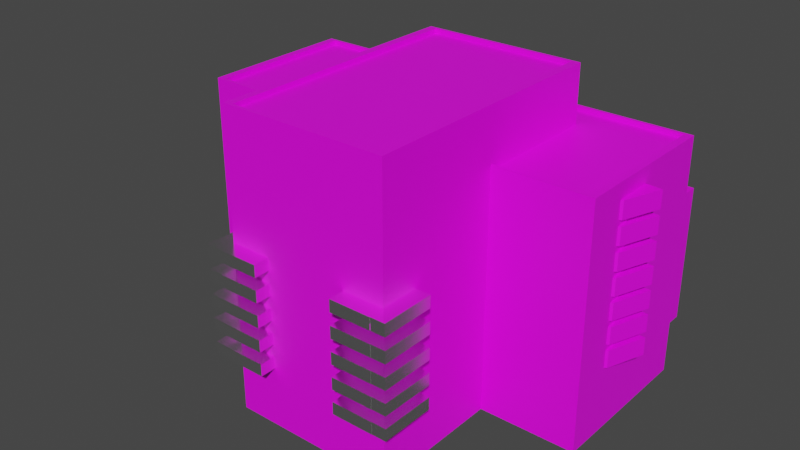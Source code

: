 # Source: 19_Beacon_Point_Block_B_Marked_.blend  (saved by Blender 3.1.7; exported with 4.5.12 LTS)
import bpy
from mathutils import Matrix  # noqa: F401  (used for matrix-valued properties, if any)

bpy.ops.wm.read_factory_settings(use_empty=True)
scene = bpy.context.scene
scene.name = 'Scene'

# ---- collections
col_collection = bpy.data.collections.new('Collection'); scene.collection.children.link(col_collection)

# ---- images (referenced by path relative to the original .blend; pixels are not part of the script)
import os
ASSET_DIR = os.environ.get("B2B_ASSET_DIR", "")  # directory of the original .blend (textures are referenced by path, not embedded)
HERE = os.path.dirname(os.path.abspath(__file__))  # packed textures are extracted next to this script under _unpacked/

def load_image(name, relpath, width, height, colorspace="sRGB"):
    """Load a texture the original file referenced (path relative to the .blend, or extracted next to this script)."""
    p = next((c for c in (os.path.join(HERE, relpath), os.path.join(ASSET_DIR, relpath)) if relpath and os.path.exists(c)), "")
    if p:
        img = bpy.data.images.load(p, check_existing=True)
        img.name = name
    else:  # same state as the original file: an image datablock whose file is absent (Cycles renders it pink)
        img = bpy.data.images.new(name, width, height)
        img.source = "FILE"
        img.filepath = "//" + (relpath or name)
    img.colorspace_settings.name = colorspace
    return img
img_beaconpoint_tex = load_image('BeaconPoint Tex', 'Textures/BeaconPoint Tex.png', 1024, 1024, 'sRGB')

# ---- materials (node trees are filled in below, after node groups)
mat_glass = bpy.data.materials.new('Glass')
mat_glass.use_transparent_shadow = False
mat_material = bpy.data.materials.new('Material')
mat_material.use_transparent_shadow = False

# ---- material node trees
mat_glass.use_nodes = True; mat_glass.node_tree.nodes.clear()
_N = mat_glass.node_tree.nodes; _L = mat_glass.node_tree.links
n0 = _N.new('ShaderNodeBsdfPrincipled'); n0.name = 'Principled BSDF'; n0.location = (10, 300)
n0.distribution = 'GGX'
n0.subsurface_method = 'RANDOM_WALK_SKIN'
n0.inputs[0].default_value = (1.0, 1.0, 1.0, 1.0)
n0.inputs[1].default_value = 1.0
n0.inputs[2].default_value = 0.2
n0.inputs[3].default_value = 1.45
n0.inputs[18].default_value = 1.0
n0.inputs[27].default_value = (0.0, 0.0, 0.0, 1.0)
n0.inputs[28].default_value = 1.0
n1 = _N.new('ShaderNodeOutputMaterial'); n1.name = 'Material Output'; n1.location = (300, 300)
_L.new(n0.outputs[0], n1.inputs[0])
n1.is_active_output = True
mat_material.use_nodes = True; mat_material.node_tree.nodes.clear()
_N = mat_material.node_tree.nodes; _L = mat_material.node_tree.links
n0 = _N.new('ShaderNodeBsdfPrincipled'); n0.name = 'Principled BSDF'; n0.location = (10, 300)
n0.distribution = 'GGX'
n0.subsurface_method = 'RANDOM_WALK_SKIN'
n0.inputs[3].default_value = 1.45
n0.inputs[27].default_value = (0.0, 0.0, 0.0, 1.0)
n0.inputs[28].default_value = 1.0
n1 = _N.new('ShaderNodeOutputMaterial'); n1.name = 'Material Output'; n1.location = (300, 300)
n2 = _N.new('ShaderNodeTexImage'); n2.name = 'Image Texture'; n2.location = (-280, 280)
n2.image = img_beaconpoint_tex
_L.new(n0.outputs[0], n1.inputs[0])
_L.new(n2.outputs[0], n0.inputs[0])
n1.is_active_output = True

# ---- world
world_world = bpy.data.worlds.new('World'); scene.world = world_world
world_world.use_nodes = True; world_world.node_tree.nodes.clear()
_N = world_world.node_tree.nodes; _L = world_world.node_tree.links
n0 = _N.new('ShaderNodeOutputWorld'); n0.name = 'World Output'; n0.location = (300, 300)
n1 = _N.new('ShaderNodeBackground'); n1.name = 'Background'; n1.location = (10, 300)
n1.inputs[0].default_value = (0.05088, 0.05088, 0.05088, 1.0)
_L.new(n1.outputs[0], n0.inputs[0])
n0.is_active_output = True
world_world.color = (0.05088, 0.05088, 0.05088)
world_world.use_sun_shadow = False
world_world.sun_shadow_jitter_overblur = 0.0

# ---- meshes
me_plane = bpy.data.meshes.new('Plane')
me_plane.from_pydata([(0.54, -2.652, 7.83), (0.54, -2.652, 10.44), (0.54, -2.652, 13.05), (0.54, -2.652, 15.66), (0.54, -2.652, 18.27), (-0.24, -2.652, 18.27), (-0.24, -2.652, 15.66), (-0.24, -2.652, 13.05), (-0.24, -2.652, 10.44), (-0.24, -2.652, 7.83), (0.54, -2.652, 6.525), (0.54, -2.652, 9.135), (0.54, -2.652, 11.74), (0.54, -2.652, 14.35), (0.54, -2.652, 16.96), (-0.24, -2.652, 16.96), (-0.24, -2.652, 14.35), (-0.24, -2.652, 11.74), (-0.24, -2.652, 9.135), (-0.24, -2.652, 6.525), (0.54, -2.173, 13.05), (-0.24, -2.173, 15.66), (0.54, -2.173, 16.96), (0.54, -2.173, 6.525), (-0.24, -2.173, 16.96), (0.54, -2.173, 11.74), (-0.24, -2.173, 10.44), (0.54, -2.173, 18.27), (0.54, -2.173, 7.83), (0.54, -2.652, 7.177), (0.54, -2.652, 9.788), (0.54, -2.652, 12.4), (0.54, -2.652, 15.01), (0.54, -2.652, 17.62), (-0.04501, -2.652, 7.83), (-0.04501, -2.652, 10.44), (-0.04501, -2.652, 13.05), (-0.04501, -2.652, 15.66), (-0.04501, -2.652, 18.27), (-0.24, -2.652, 17.62), (-0.24, -2.652, 15.01), (-0.24, -2.652, 12.4), (-0.24, -2.652, 9.787), (-0.24, -2.652, 7.177), (0.345, -2.652, 7.83), (0.345, -2.652, 10.44), (0.345, -2.652, 13.05), (0.345, -2.652, 15.66), (0.345, -2.652, 18.27), (-0.24, -2.173, 14.35), (0.54, -2.173, 9.135), (0.54, -2.173, 14.35), (-0.04501, -2.652, 16.96), (0.345, -2.652, 16.96), (-0.24, -2.173, 18.27), (-0.04501, -2.652, 14.35), (0.345, -2.652, 14.35), (-0.24, -2.173, 13.05), (-0.24, -2.173, 7.83), (-0.04501, -2.652, 11.74), (0.345, -2.652, 11.74), (0.54, -2.173, 15.66), (-0.04501, -2.652, 9.135), (0.345, -2.652, 9.135), (0.54, -2.173, 10.44), (-0.04501, -2.652, 6.525), (0.345, -2.652, 6.525), (-0.04501, -2.652, 7.177), (-0.04501, -2.652, 9.787), (-0.04501, -2.652, 12.4), (0.345, -2.652, 17.62), (0.345, -2.652, 15.01), (0.345, -2.652, 12.4), (0.345, -2.652, 9.787), (0.345, -2.652, 7.177), (-0.04501, -2.652, 17.62), (-0.04501, -2.652, 15.01), (-0.24, -2.173, 11.74), (-0.24, -2.173, 9.135), (-0.24, -2.173, 6.525), (-0.3095, -2.173, 6.525), (-0.3095, -2.652, 6.525), (-0.3095, -2.652, 7.177), (-0.3095, -2.652, 7.83), (-0.3095, -2.173, 7.83), (-0.3095, -2.173, 9.135), (-0.3095, -2.652, 9.135), (-0.3095, -2.652, 9.787), (-0.3095, -2.652, 10.44), (-0.3095, -2.173, 10.44), (-0.3095, -2.173, 11.74), (-0.3095, -2.652, 11.74), (-0.3095, -2.652, 12.4), (-0.3095, -2.652, 13.05), (-0.3095, -2.173, 13.05), (-0.3095, -2.173, 14.35), (-0.3095, -2.652, 14.35), (-0.3095, -2.652, 15.01), (-0.3095, -2.652, 15.66), (-0.3095, -2.173, 15.66), (-0.3095, -2.173, 16.96), (-0.3095, -2.652, 16.96), (-0.3095, -2.652, 17.62), (-0.3095, -2.652, 18.27), (-0.3095, -2.173, 18.27), (0.54, -2.846, 17.62), (0.54, -2.846, 18.27), (0.345, -2.846, 18.27), (0.345, -2.846, 17.62), (0.345, -2.846, 16.96), (0.54, -2.846, 16.96), (0.54, -2.846, 15.01), (0.54, -2.846, 15.66), (0.345, -2.846, 15.66), (0.345, -2.846, 15.01), (0.345, -2.846, 14.35), (0.54, -2.846, 14.35), (0.54, -2.846, 12.4), (0.54, -2.846, 13.05), (0.345, -2.846, 13.05), (0.345, -2.846, 12.4), (0.345, -2.846, 11.74), (0.54, -2.846, 11.74), (0.54, -2.846, 9.788), (0.54, -2.846, 10.44), (0.345, -2.846, 10.44), (0.345, -2.846, 9.787), (0.345, -2.846, 9.135), (0.54, -2.846, 9.135), (0.54, -2.846, 7.177), (0.54, -2.846, 7.83), (0.345, -2.846, 7.83), (0.345, -2.846, 7.177), (0.345, -2.846, 6.525), (0.54, -2.846, 6.525), (-0.04501, -2.846, 7.177), (-0.04501, -2.846, 7.83), (-0.24, -2.846, 7.83), (-0.24, -2.846, 7.177), (-0.24, -2.846, 6.525), (-0.04501, -2.846, 6.525), (-0.04501, -2.846, 12.4), (-0.04501, -2.846, 13.05), (-0.24, -2.846, 13.05), (-0.24, -2.846, 12.4), (-0.24, -2.846, 11.74), (-0.04501, -2.846, 11.74), (-0.24, -2.846, 9.135), (-0.04501, -2.846, 9.135), (-0.04501, -2.846, 9.787), (-0.04501, -2.846, 10.44), (-0.24, -2.846, 10.44), (-0.24, -2.846, 9.787), (-0.04501, -2.846, 15.01), (-0.04501, -2.846, 15.66), (-0.24, -2.846, 15.66), (-0.24, -2.846, 15.01), (-0.24, -2.846, 14.35), (-0.04501, -2.846, 14.35), (0.6095, -2.652, 6.525), (0.6095, -2.173, 6.525), (0.6095, -2.173, 7.83), (0.6095, -2.652, 7.83), (0.6095, -2.652, 7.178), (0.6095, -2.652, 9.135), (0.6095, -2.173, 9.135), (0.6095, -2.173, 10.44), (0.6095, -2.652, 10.44), (0.6095, -2.652, 9.788), (0.6095, -2.652, 11.74), (0.6095, -2.173, 11.74), (0.6095, -2.173, 13.05), (0.6095, -2.652, 13.05), (0.6095, -2.652, 12.4), (0.6095, -2.652, 16.96), (0.6095, -2.173, 16.96), (0.6095, -2.173, 18.27), (0.6095, -2.652, 18.27), (0.6095, -2.652, 17.62), (-0.04501, -2.846, 17.62), (-0.04501, -2.846, 18.27), (-0.24, -2.846, 18.27), (-0.24, -2.846, 17.62), (-0.24, -2.846, 16.96), (-0.04501, -2.846, 16.96), (0.6095, -2.652, 14.35), (0.6095, -2.173, 14.35), (0.6095, -2.173, 15.66), (0.6095, -2.652, 15.66), (0.6095, -2.652, 15.01), (0.54, -2.842, 7.177), (0.54, -2.842, 7.83), (0.54, -2.842, 9.788), (0.54, -2.842, 10.44), (0.54, -2.842, 12.4), (0.54, -2.842, 13.05), (0.54, -2.842, 15.01), (0.54, -2.842, 15.66), (0.54, -2.842, 17.62), (0.54, -2.842, 18.27), (-0.24, -2.842, 17.62), (-0.24, -2.842, 16.96), (-0.24, -2.842, 15.01), (-0.24, -2.842, 14.35), (-0.24, -2.842, 12.4), (-0.24, -2.842, 11.74), (-0.24, -2.842, 9.787), (-0.24, -2.842, 9.135), (-0.24, -2.842, 7.177), (-0.24, -2.842, 6.525), (0.54, -2.842, 14.35), (0.54, -2.842, 9.135), (0.54, -2.842, 6.525), (0.54, -2.842, 11.74), (0.54, -2.842, 16.96), (-0.24, -2.842, 18.27), (-0.24, -2.842, 15.66), (-0.24, -2.842, 13.05), (-0.24, -2.842, 10.44), (-0.24, -2.842, 7.83), (-0.3095, -2.842, 7.177), (-0.3095, -2.842, 6.525), (-0.3095, -2.842, 7.83), (-0.3095, -2.842, 9.787), (-0.3095, -2.842, 9.135), (-0.3095, -2.842, 10.44), (-0.3095, -2.842, 12.4), (-0.3095, -2.842, 11.74), (-0.3095, -2.842, 13.05), (-0.3095, -2.842, 15.01), (-0.3095, -2.842, 14.35), (-0.3095, -2.842, 15.66), (-0.3095, -2.842, 17.62), (-0.3095, -2.842, 16.96), (-0.3095, -2.842, 18.27), (0.6095, -2.842, 7.178), (0.6095, -2.842, 7.83), (0.6095, -2.842, 6.525), (0.6095, -2.842, 9.788), (0.6095, -2.842, 10.44), (0.6095, -2.842, 9.135), (0.6095, -2.842, 12.4), (0.6095, -2.842, 13.05), (0.6095, -2.842, 11.74), (0.6095, -2.842, 17.62), (0.6095, -2.842, 18.27), (0.6095, -2.842, 16.96), (0.6095, -2.842, 15.01), (0.6095, -2.842, 15.66), (0.6095, -2.842, 14.35)], [], [(80, 81, 82, 83, 84), (19, 81, 80, 79), (58, 84, 83, 9), (79, 80, 84, 58), (85, 86, 87, 88, 89), (18, 86, 85, 78), (185, 189, 188, 248, 247, 249), (220, 221, 209, 208, 219, 222), (26, 89, 88, 8), (78, 85, 89, 26), (90, 91, 92, 93, 94), (17, 91, 90, 77), (247, 248, 197, 196, 210, 249), (57, 94, 93, 7), (77, 90, 94, 57), (95, 96, 97, 98, 99), (16, 96, 95, 49), (244, 245, 199, 198, 214, 246), (21, 99, 98, 6), (49, 95, 99, 21), (100, 101, 102, 103, 104), (15, 101, 100, 24), (97, 96, 230, 229, 231, 98), (241, 242, 195, 194, 213, 243), (54, 104, 103, 5), (24, 100, 104, 54), (105, 106, 107, 108, 109, 110), (4, 106, 105, 33), (48, 107, 106, 4), (114, 113, 47, 71, 56, 115), (14, 110, 109, 53), (111, 112, 113, 114, 115, 116), (3, 112, 111, 32), (47, 113, 112, 3), (120, 119, 46, 72, 60, 121), (13, 116, 115, 56), (32, 111, 116, 13), (117, 118, 119, 120, 121, 122), (2, 118, 117, 31), (46, 119, 118, 2), (126, 125, 45, 73, 63, 127), (12, 122, 121, 60), (31, 117, 122, 12), (123, 124, 125, 126, 127, 128), (1, 124, 123, 30), (45, 125, 124, 1), (132, 131, 44, 74, 66, 133), (11, 128, 127, 63), (30, 123, 128, 11), (129, 130, 131, 132, 133, 134), (0, 130, 129, 29), (44, 131, 130, 0), (34, 136, 135, 140, 65, 67), (10, 134, 133, 66), (29, 129, 134, 10), (135, 136, 137, 138, 139, 140), (36, 142, 141, 146, 59, 69), (9, 137, 136, 34), (65, 140, 139, 19), (141, 142, 143, 144, 145, 146), (149, 148, 62, 68, 35, 150), (7, 143, 142, 36), (17, 145, 144, 41), (59, 146, 145, 17), (147, 148, 149, 150, 151, 152), (62, 148, 147, 18), (37, 154, 153, 158, 55, 76), (8, 151, 150, 35), (42, 152, 151, 8), (18, 147, 152, 42), (153, 154, 155, 156, 157, 158), (83, 82, 81, 221, 220, 222), (6, 155, 154, 37), (40, 156, 155, 6), (16, 157, 156, 40), (55, 158, 157, 16), (159, 160, 161, 162, 163), (23, 160, 159, 10), (28, 161, 160, 23), (0, 162, 161, 28), (108, 107, 48, 70, 53, 109), (238, 239, 193, 192, 211, 240), (164, 165, 166, 167, 168), (50, 165, 164, 11), (64, 166, 165, 50), (1, 167, 166, 64), (235, 236, 191, 190, 212, 237), (169, 170, 171, 172, 173), (25, 170, 169, 12), (20, 171, 170, 25), (2, 172, 171, 20), (172, 2, 195, 242), (232, 233, 201, 200, 215, 234), (174, 175, 176, 177, 178), (22, 175, 174, 14), (27, 176, 175, 22), (4, 177, 176, 27), (38, 180, 179, 184, 52, 75), (229, 230, 203, 202, 216, 231), (179, 180, 181, 182, 183, 184), (178, 177, 245, 244, 246, 174), (5, 181, 180, 38), (39, 182, 181, 5), (15, 183, 182, 39), (52, 184, 183, 15), (185, 186, 187, 188, 189), (51, 186, 185, 13), (61, 187, 186, 51), (3, 188, 187, 61), (223, 224, 207, 206, 218, 225), (226, 227, 205, 204, 217, 228), (7, 93, 228, 217), (81, 19, 209, 221), (3, 32, 196, 197), (13, 185, 249, 210), (10, 159, 237, 212), (87, 86, 224, 223, 225, 88), (9, 83, 222, 219), (188, 3, 197, 248), (162, 0, 191, 236), (96, 16, 203, 230), (14, 174, 246, 214), (168, 167, 239, 238, 240, 164), (6, 98, 231, 216), (177, 4, 199, 245), (102, 101, 233, 232, 234, 103), (92, 91, 227, 226, 228, 93), (86, 18, 207, 224), (32, 13, 210, 196), (11, 164, 240, 211), (30, 11, 211, 192), (8, 88, 225, 218), (101, 15, 201, 233), (167, 1, 193, 239), (15, 39, 200, 201), (16, 40, 202, 203), (29, 10, 212, 190), (173, 172, 242, 241, 243, 169), (5, 103, 234, 215), (18, 42, 206, 207), (31, 12, 213, 194), (19, 43, 208, 209), (91, 17, 205, 227), (12, 169, 243, 213), (159, 163, 162, 236, 235, 237)])
_uv = me_plane.uv_layers.new(name='UVMap')
_uv.uv.foreach_set('vector', [0.25, 0.0, 0.25, 0.0, 0.25, 0.0, 0.25, 0.0, 0.25, 0.0, 0.25, 0.0, 0.25, 0.0, 0.25, 0.0, 0.25, 0.0, 0.25, 0.0, 0.25, 0.0, 0.25, 0.0, 0.25, 0.0, 0.25, 0.0, 0.25, 0.0, 0.25, 0.0, 0.25, 0.0, 0.25, 0.0, 0.25, 0.0, 0.25, 0.0, 0.25, 0.0, 0.25, 0.0, 0.25, 0.0, 0.25, 0.0, 0.25, 0.0, 0.25, 0.0, 0.75, 0.0, 0.75, 0.0, 0.75, 0.0, 0.75, 0.0, 0.75, 0.0, 0.75, 0.0, 0.25, 0.0, 0.25, 0.0, 0.25, 0.0, 0.25, 0.0, 0.25, 0.0, 0.25, 0.0, 0.25, 0.0, 0.25, 0.0, 0.25, 0.0, 0.25, 0.0, 0.25, 0.0, 0.25, 0.0, 0.25, 0.0, 0.25, 0.0, 0.25, 0.0, 0.25, 0.0, 0.25, 0.0, 0.25, 0.0, 0.25, 0.0, 0.25, 0.0, 0.25, 0.0, 0.25, 0.0, 0.25, 0.0, 0.75, 0.0, 0.75, 0.0, 0.75, 0.0, 0.75, 0.0, 0.75, 0.0, 0.75, 0.0, 0.25, 0.0, 0.25, 0.0, 0.25, 0.0, 0.25, 0.0, 0.25, 0.0, 0.25, 0.0, 0.25, 0.0, 0.25, 0.0, 0.25, 0.0, 0.25, 0.0, 0.25, 0.0, 0.25, 0.0, 0.25, 0.0, 0.25, 0.0, 0.25, 0.0, 0.25, 0.0, 0.25, 0.0, 0.75, 0.0, 0.75, 0.0, 0.75, 0.0, 0.75, 0.0, 0.75, 0.0, 0.75, 0.0, 0.25, 0.0, 0.25, 0.0, 0.25, 0.0, 0.25, 0.0, 0.25, 0.0, 0.25, 0.0, 0.25, 0.0, 0.25, 0.0, 0.25, 0.0, 0.25, 0.0, 0.25, 0.0, 0.25, 0.0, 0.25, 0.0, 0.25, 0.0, 0.25, 0.0, 0.25, 0.0, 0.25, 0.0, 0.25, 0.0, 0.25, 0.0, 0.25, 0.0, 0.25, 0.0, 0.25, 0.0, 0.25, 0.0, 0.75, 0.0, 0.75, 0.0, 0.75, 0.0, 0.75, 0.0, 0.75, 0.0, 0.75, 0.0, 0.25, 0.0, 0.25, 0.0, 0.25, 0.0, 0.25, 0.0, 0.25, 0.0, 0.25, 0.0, 0.25, 0.0, 0.25, 0.0, 0.75, 0.0, 0.75, 0.0, 0.625, 0.0, 0.625, 0.0, 0.625, 0.0, 0.75, 0.0, 0.75, 0.0, 0.75, 0.0, 0.75, 0.0, 0.75, 0.0, 0.625, 0.0, 0.625, 0.0, 0.75, 0.0, 0.75, 0.0, 0.625, 0.0, 0.625, 0.0, 0.625, 0.0, 0.625, 0.0, 0.625, 0.0, 0.625, 0.0, 0.75, 0.0, 0.75, 0.0, 0.625, 0.0, 0.625, 0.0, 0.75, 0.0, 0.75, 0.0, 0.625, 0.0, 0.625, 0.0, 0.625, 0.0, 0.75, 0.0, 0.75, 0.0, 0.75, 0.0, 0.75, 0.0, 0.75, 0.0, 0.625, 0.0, 0.625, 0.0, 0.75, 0.0, 0.75, 0.0, 0.625, 0.0, 0.625, 0.0, 0.625, 0.0, 0.625, 0.0, 0.625, 0.0, 0.625, 0.0, 0.75, 0.0, 0.75, 0.0, 0.625, 0.0, 0.625, 0.0, 0.75, 0.0, 0.75, 0.0, 0.75, 0.0, 0.75, 0.0, 0.75, 0.0, 0.75, 0.0, 0.625, 0.0, 0.625, 0.0, 0.625, 0.0, 0.75, 0.0, 0.75, 0.0, 0.75, 0.0, 0.75, 0.0, 0.75, 0.0, 0.625, 0.0, 0.625, 0.0, 0.75, 0.0, 0.75, 0.0, 0.625, 0.0, 0.625, 0.0, 0.625, 0.0, 0.625, 0.0, 0.625, 0.0, 0.625, 0.0, 0.75, 0.0, 0.75, 0.0, 0.625, 0.0, 0.625, 0.0, 0.75, 0.0, 0.75, 0.0, 0.75, 0.0, 0.75, 0.0, 0.75, 0.0, 0.75, 0.0, 0.625, 0.0, 0.625, 0.0, 0.625, 0.0, 0.75, 0.0, 0.75, 0.0, 0.75, 0.0, 0.75, 0.0, 0.75, 0.0, 0.625, 0.0, 0.625, 0.0, 0.75, 0.0, 0.75, 0.0, 0.625, 0.0, 0.625, 0.0, 0.625, 0.0, 0.625, 0.0, 0.625, 0.0, 0.625, 0.0, 0.75, 0.0, 0.75, 0.0, 0.625, 0.0, 0.625, 0.0, 0.75, 0.0, 0.75, 0.0, 0.75, 0.0, 0.75, 0.0, 0.75, 0.0, 0.75, 0.0, 0.625, 0.0, 0.625, 0.0, 0.625, 0.0, 0.75, 0.0, 0.75, 0.0, 0.75, 0.0, 0.75, 0.0, 0.75, 0.0, 0.625, 0.0, 0.625, 0.0, 0.75, 0.0, 0.75, 0.0, 0.375, 0.0, 0.375, 0.0, 0.375, 0.0, 0.375, 0.0, 0.375, 0.0, 0.375, 0.0, 0.75, 0.0, 0.75, 0.0, 0.625, 0.0, 0.625, 0.0, 0.75, 0.0, 0.75, 0.0, 0.75, 0.0, 0.75, 0.0, 0.375, 0.0, 0.375, 0.0, 0.25, 0.0, 0.25, 0.0, 0.25, 0.0, 0.375, 0.0, 0.375, 0.0, 0.375, 0.0, 0.375, 0.0, 0.375, 0.0, 0.375, 0.0, 0.375, 0.0, 0.25, 0.0, 0.25, 0.0, 0.375, 0.0, 0.375, 0.0, 0.375, 0.0, 0.375, 0.0, 0.25, 0.0, 0.25, 0.0, 0.375, 0.0, 0.375, 0.0, 0.25, 0.0, 0.25, 0.0, 0.25, 0.0, 0.375, 0.0, 0.375, 0.0, 0.375, 0.0, 0.375, 0.0, 0.375, 0.0, 0.375, 0.0, 0.375, 0.0, 0.25, 0.0, 0.25, 0.0, 0.375, 0.0, 0.375, 0.0, 0.25, 0.0, 0.25, 0.0, 0.25, 0.0, 0.25, 0.0, 0.375, 0.0, 0.375, 0.0, 0.25, 0.0, 0.25, 0.0, 0.25, 0.0, 0.375, 0.0, 0.375, 0.0, 0.375, 0.0, 0.25, 0.0, 0.25, 0.0, 0.375, 0.0, 0.375, 0.0, 0.25, 0.0, 0.25, 0.0, 0.375, 0.0, 0.375, 0.0, 0.375, 0.0, 0.375, 0.0, 0.375, 0.0, 0.375, 0.0, 0.25, 0.0, 0.25, 0.0, 0.375, 0.0, 0.375, 0.0, 0.25, 0.0, 0.25, 0.0, 0.25, 0.0, 0.25, 0.0, 0.25, 0.0, 0.25, 0.0, 0.25, 0.0, 0.25, 0.0, 0.375, 0.0, 0.375, 0.0, 0.25, 0.0, 0.25, 0.0, 0.25, 0.0, 0.375, 0.0, 0.25, 0.0, 0.25, 0.0, 0.25, 0.0, 0.25, 0.0, 0.25, 0.0, 0.25, 0.0, 0.25, 0.0, 0.25, 0.0, 0.375, 0.0, 0.375, 0.0, 0.25, 0.0, 0.25, 0.0, 0.25, 0.0, 0.25, 0.0, 0.25, 0.0, 0.25, 0.0, 0.25, 0.0, 0.25, 0.0, 0.375, 0.0, 0.375, 0.0, 0.25, 0.0, 0.25, 0.0, 0.75, 0.0, 0.75, 0.0, 0.75, 0.0, 0.75, 0.0, 0.75, 0.0, 0.75, 0.0, 0.75, 0.0, 0.75, 0.0, 0.75, 0.0, 0.75, 0.0, 0.75, 0.0, 0.75, 0.0, 0.75, 0.0, 0.75, 0.0, 0.75, 0.0, 0.75, 0.0, 0.75, 0.0, 0.625, 0.0, 0.625, 0.0, 0.625, 0.0, 0.625, 0.0, 0.625, 0.0, 0.625, 0.0, 0.75, 0.0, 0.75, 0.0, 0.75, 0.0, 0.75, 0.0, 0.75, 0.0, 0.75, 0.0, 0.75, 0.0, 0.75, 0.0, 0.75, 0.0, 0.75, 0.0, 0.75, 0.0, 0.75, 0.0, 0.75, 0.0, 0.75, 0.0, 0.75, 0.0, 0.75, 0.0, 0.75, 0.0, 0.75, 0.0, 0.75, 0.0, 0.75, 0.0, 0.75, 0.0, 0.75, 0.0, 0.75, 0.0, 0.75, 0.0, 0.75, 0.0, 0.75, 0.0, 0.75, 0.0, 0.75, 0.0, 0.75, 0.0, 0.75, 0.0, 0.75, 0.0, 0.75, 0.0, 0.75, 0.0, 0.75, 0.0, 0.75, 0.0, 0.75, 0.0, 0.75, 0.0, 0.75, 0.0, 0.75, 0.0, 0.75, 0.0, 0.75, 0.0, 0.75, 0.0, 0.75, 0.0, 0.75, 0.0, 0.75, 0.0, 0.75, 0.0, 0.75, 0.0, 0.75, 0.0, 0.75, 0.0, 0.75, 0.0, 0.25, 0.0, 0.25, 0.0, 0.25, 0.0, 0.25, 0.0, 0.25, 0.0, 0.25, 0.0, 0.75, 0.0, 0.75, 0.0, 0.75, 0.0, 0.75, 0.0, 0.75, 0.0, 0.75, 0.0, 0.75, 0.0, 0.75, 0.0, 0.75, 0.0, 0.75, 0.0, 0.75, 0.0, 0.75, 0.0, 0.75, 0.0, 0.75, 0.0, 0.75, 0.0, 0.75, 0.0, 0.75, 0.0, 0.375, 0.0, 0.375, 0.0, 0.375, 0.0, 0.375, 0.0, 0.375, 0.0, 0.375, 0.0, 0.25, 0.0, 0.25, 0.0, 0.25, 0.0, 0.25, 0.0, 0.25, 0.0, 0.25, 0.0, 0.375, 0.0, 0.375, 0.0, 0.25, 0.0, 0.25, 0.0, 0.25, 0.0, 0.375, 0.0, 0.75, 0.0, 0.75, 0.0, 0.75, 0.0, 0.75, 0.0, 0.75, 0.0, 0.75, 0.0, 0.25, 0.0, 0.25, 0.0, 0.375, 0.0, 0.375, 0.0, 0.25, 0.0, 0.25, 0.0, 0.25, 0.0, 0.25, 0.0, 0.25, 0.0, 0.25, 0.0, 0.25, 0.0, 0.25, 0.0, 0.375, 0.0, 0.375, 0.0, 0.25, 0.0, 0.25, 0.0, 0.75, 0.0, 0.75, 0.0, 0.75, 0.0, 0.75, 0.0, 0.75, 0.0, 0.75, 0.0, 0.75, 0.0, 0.75, 0.0, 0.75, 0.0, 0.75, 0.0, 0.75, 0.0, 0.75, 0.0, 0.75, 0.0, 0.75, 0.0, 0.75, 0.0, 0.75, 0.0, 0.75, 0.0, 0.25, 0.0, 0.25, 0.0, 0.25, 0.0, 0.25, 0.0, 0.25, 0.0, 0.25, 0.0, 0.25, 0.0, 0.25, 0.0, 0.25, 0.0, 0.25, 0.0, 0.25, 0.0, 0.25, 0.0, 0.25, 0.0, 0.25, 0.0, 0.25, 0.0, 0.25, 0.0, 0.25, 0.0, 0.25, 0.0, 0.25, 0.0, 0.25, 0.0, 0.75, 0.0, 0.75, 0.0, 0.75, 0.0, 0.75, 0.0, 0.75, 0.0, 0.75, 0.0, 0.75, 0.0, 0.75, 0.0, 0.75, 0.0, 0.75, 0.0, 0.75, 0.0, 0.75, 0.0, 0.25, 0.0, 0.25, 0.0, 0.25, 0.0, 0.25, 0.0, 0.25, 0.0, 0.25, 0.0, 0.25, 0.0, 0.25, 0.0, 0.25, 0.0, 0.25, 0.0, 0.75, 0.0, 0.75, 0.0, 0.75, 0.0, 0.75, 0.0, 0.75, 0.0, 0.75, 0.0, 0.75, 0.0, 0.75, 0.0, 0.25, 0.0, 0.25, 0.0, 0.25, 0.0, 0.25, 0.0, 0.75, 0.0, 0.75, 0.0, 0.75, 0.0, 0.75, 0.0, 0.75, 0.0, 0.75, 0.0, 0.75, 0.0, 0.75, 0.0, 0.75, 0.0, 0.75, 0.0, 0.25, 0.0, 0.25, 0.0, 0.25, 0.0, 0.25, 0.0, 0.75, 0.0, 0.75, 0.0, 0.75, 0.0, 0.75, 0.0, 0.25, 0.0, 0.25, 0.0, 0.25, 0.0, 0.25, 0.0, 0.25, 0.0, 0.25, 0.0, 0.25, 0.0, 0.25, 0.0, 0.25, 0.0, 0.25, 0.0, 0.25, 0.0, 0.25, 0.0, 0.25, 0.0, 0.25, 0.0, 0.25, 0.0, 0.25, 0.0, 0.75, 0.0, 0.75, 0.0, 0.75, 0.0, 0.75, 0.0, 0.75, 0.0, 0.75, 0.0, 0.75, 0.0, 0.75, 0.0, 0.75, 0.0, 0.75, 0.0, 0.75, 0.0, 0.75, 0.0, 0.25, 0.0, 0.25, 0.0, 0.25, 0.0, 0.25, 0.0, 0.25, 0.0, 0.25, 0.0, 0.25, 0.0, 0.25, 0.0, 0.75, 0.0, 0.75, 0.0, 0.75, 0.0, 0.75, 0.0, 0.25, 0.0, 0.25, 0.0, 0.25, 0.0, 0.25, 0.0, 0.25, 0.0, 0.25, 0.0, 0.25, 0.0, 0.25, 0.0, 0.75, 0.0, 0.75, 0.0, 0.75, 0.0, 0.75, 0.0, 0.75, 0.0, 0.75, 0.0, 0.75, 0.0, 0.75, 0.0, 0.75, 0.0, 0.75, 0.0, 0.25, 0.0, 0.25, 0.0, 0.25, 0.0, 0.25, 0.0, 0.25, 0.0, 0.25, 0.0, 0.25, 0.0, 0.25, 0.0, 0.75, 0.0, 0.75, 0.0, 0.75, 0.0, 0.75, 0.0, 0.25, 0.0, 0.25, 0.0, 0.25, 0.0, 0.25, 0.0, 0.25, 0.0, 0.25, 0.0, 0.25, 0.0, 0.25, 0.0, 0.75, 0.0, 0.75, 0.0, 0.75, 0.0, 0.75, 0.0, 0.75, 0.0, 0.75, 0.0, 0.75, 0.0, 0.75, 0.0, 0.75, 0.0, 0.75, 0.0])
me_plane.materials.append(mat_glass)
me_plane.use_remesh_fix_poles = True
me_plane.use_remesh_preserve_attributes = False
me_plane.update()
me_plane_002 = bpy.data.meshes.new('Plane.002')
me_plane_002.from_pydata([(-1.0, -1.0, 0.0), (1.0, -1.0, 0.0), (-1.0, 1.0, 0.0), (1.0, 1.0, 0.0), (0.54, -2.652, 0.0), (0.54, -1.0, 0.0), (-0.24, -1.0, 0.0), (-0.24, -2.652, 0.0), (-0.7242, 1.0, 0.0), (0.54, 0.5983, 0.0), (-0.2387, 0.5983, 0.0), (-0.9627, 0.9627, 26.1), (-0.9627, -0.9627, 26.1), (0.54, -0.9627, 26.1), (0.9627, -0.9627, 26.1), (0.9627, 0.9627, 26.1), (-0.7242, 0.9627, 26.1), (-0.24, -2.652, 26.1), (0.54, -2.652, 26.1), (-0.24, -0.9627, 26.1), (-0.2387, 0.5983, 26.1), (0.54, 0.5983, 26.1), (-0.2027, -2.615, 31.8), (0.5027, -2.615, 31.8), (0.5027, -1.0, 31.8), (-0.2027, -1.0, 31.8), (-0.2014, 0.561, 31.8), (0.5027, 0.561, 31.8), (1.0, 1.0, 5.7), (1.0, 1.0, 20.18), (-0.7242, 1.0, 20.17), (-0.7242, 1.0, 5.731), (0.9963, 1.0, 5.731), (1.0, 1.171, 5.7), (1.0, 1.171, 20.18), (-0.7242, 1.171, 20.17), (0.9963, 1.171, 5.731), (-0.7242, 1.171, 5.731), (1.0, 0.0, 0.0), (0.9627, 0.0, 26.1), (1.0, -0.5, 0.0), (0.9627, -0.5, 26.1), (1.0, 0.0, 7.146), (1.0, 0.0, 24.97), (1.0, -0.5, 7.146), (1.0, -0.5, 24.97), (1.0, 0.0, 9.692), (1.0, 0.0, 12.24), (1.0, 0.0, 14.78), (1.0, 0.0, 17.33), (1.0, 0.0, 19.88), (1.0, 0.0, 22.42), (1.0, -0.5, 9.692), (1.0, -0.5, 12.24), (1.0, -0.5, 14.78), (1.0, -0.5, 17.33), (1.0, -0.5, 19.88), (1.0, -0.5, 22.42), (1.0, 0.0, 23.69), (1.0, -0.5, 23.69), (1.0, 0.0, 8.419), (1.0, 0.0, 10.96), (1.0, 0.0, 13.51), (1.0, 0.0, 16.06), (1.0, 0.0, 18.6), (1.0, 0.0, 21.15), (1.0, -0.5, 8.419), (1.0, -0.5, 10.96), (1.0, -0.5, 13.51), (1.0, -0.5, 16.06), (1.0, -0.5, 18.6), (1.0, -0.5, 21.15), (1.0, 0.0, 24.33), (1.0, -0.5, 24.33), (1.0, 0.0, 9.055), (1.0, 0.0, 11.6), (1.0, 0.0, 14.15), (1.0, 0.0, 16.69), (1.0, 0.0, 19.24), (1.0, 0.0, 21.79), (1.0, -0.5, 9.055), (1.0, -0.5, 11.6), (1.0, -0.5, 14.15), (1.0, -0.5, 16.69), (1.0, -0.5, 19.24), (1.0, -0.5, 21.79), (1.0, 0.0, 23.06), (1.0, -0.5, 23.06), (1.0, 0.0, 7.782), (1.0, 0.0, 10.33), (1.0, 0.0, 12.87), (1.0, 0.0, 15.42), (1.0, 0.0, 17.97), (1.0, 0.0, 20.51), (1.0, -0.5, 7.782), (1.0, -0.5, 10.33), (1.0, -0.5, 12.87), (1.0, -0.5, 15.42), (1.0, -0.5, 17.97), (1.0, -0.5, 20.51), (1.076, -0.01508, 7.146), (1.011, -0.4849, 7.146), (1.076, -0.01508, 9.692), (1.011, -0.4849, 9.692), (1.076, -0.01508, 12.24), (1.011, -0.4849, 12.24), (1.076, -0.01508, 14.78), (1.011, -0.4849, 14.78), (1.076, -0.01508, 17.33), (1.011, -0.4849, 17.33), (1.076, -0.01508, 19.88), (1.011, -0.4849, 19.88), (1.076, -0.01508, 22.42), (1.011, -0.4849, 22.42), (1.076, -0.01508, 23.06), (1.076, -0.01508, 23.69), (1.011, -0.4849, 23.06), (1.011, -0.4849, 23.69), (1.076, -0.01508, 7.782), (1.076, -0.01508, 8.419), (1.076, -0.01508, 10.33), (1.076, -0.01508, 10.96), (1.076, -0.01508, 12.87), (1.076, -0.01508, 13.51), (1.076, -0.01508, 15.42), (1.076, -0.01508, 16.06), (1.076, -0.01508, 17.97), (1.076, -0.01508, 18.6), (1.076, -0.01508, 20.51), (1.076, -0.01508, 21.15), (1.011, -0.4849, 7.782), (1.011, -0.4849, 8.419), (1.011, -0.4849, 10.33), (1.011, -0.4849, 10.96), (1.011, -0.4849, 12.87), (1.011, -0.4849, 13.51), (1.011, -0.4849, 15.42), (1.011, -0.4849, 16.06), (1.011, -0.4849, 17.97), (1.011, -0.4849, 18.6), (1.011, -0.4849, 20.51), (1.011, -0.4849, 21.15), (1.076, -0.01508, 24.33), (1.011, -0.4849, 24.33), (1.076, -0.01508, 9.055), (1.076, -0.01508, 11.6), (1.076, -0.01508, 14.15), (1.076, -0.01508, 16.69), (1.076, -0.01508, 19.24), (1.076, -0.01508, 21.79), (1.011, -0.4849, 9.055), (1.011, -0.4849, 11.6), (1.011, -0.4849, 14.15), (1.011, -0.4849, 16.69), (1.011, -0.4849, 19.24), (1.011, -0.4849, 21.79), (0.54, -2.652, 5.22), (0.54, -2.652, 7.83), (0.54, -2.652, 10.44), (0.54, -2.652, 13.05), (0.54, -2.652, 15.66), (0.54, -2.652, 18.27), (-0.24, -2.652, 18.27), (-0.24, -2.652, 15.66), (-0.24, -2.652, 13.05), (-0.24, -2.652, 10.44), (-0.24, -2.652, 7.83), (-0.24, -2.652, 5.22), (0.54, -1.0, 5.22), (0.54, -1.0, 20.88), (-0.24, -1.0, 5.22), (0.54, -2.652, 6.525), (0.54, -2.652, 9.135), (0.54, -2.652, 11.74), (0.54, -2.652, 14.35), (0.54, -2.652, 16.96), (-0.24, -2.652, 16.96), (-0.24, -2.652, 14.35), (-0.24, -2.652, 11.74), (-0.24, -2.652, 9.135), (-0.24, -2.652, 6.525), (0.54, -2.173, 13.05), (-0.24, -2.173, 15.66), (0.54, -2.173, 16.96), (0.54, -2.173, 6.525), (-0.24, -2.173, 16.96), (0.54, -2.173, 11.74), (-0.24, -2.173, 10.44), (0.54, -2.173, 18.27), (0.54, -2.173, 7.83), (0.54, -2.652, 7.177), (0.54, -2.652, 9.788), (0.54, -2.652, 12.4), (0.54, -2.652, 17.62), (-0.04501, -2.652, 7.83), (-0.04501, -2.652, 10.44), (-0.04501, -2.652, 13.05), (-0.04501, -2.652, 15.66), (-0.04501, -2.652, 18.27), (-0.24, -2.652, 17.62), (-0.24, -2.652, 15.01), (-0.24, -2.652, 12.4), (-0.24, -2.652, 9.787), (-0.24, -2.652, 7.177), (0.345, -2.652, 7.83), (0.345, -2.652, 10.44), (0.345, -2.652, 13.05), (0.345, -2.652, 15.66), (0.345, -2.652, 18.27), (-0.24, -2.173, 14.35), (0.54, -2.173, 9.135), (0.54, -2.173, 14.35), (-0.04501, -2.652, 16.96), (0.345, -2.652, 16.96), (-0.24, -2.173, 18.27), (-0.04501, -2.652, 14.35), (0.345, -2.652, 14.35), (-0.24, -2.173, 13.05), (-0.24, -2.173, 7.83), (-0.04501, -2.652, 11.74), (0.345, -2.652, 11.74), (0.54, -2.173, 15.66), (-0.04501, -2.652, 9.135), (0.345, -2.652, 9.135), (0.54, -2.173, 10.44), (-0.04501, -2.652, 6.525), (0.345, -2.652, 6.525), (-0.24, -2.173, 11.74), (-0.24, -2.173, 9.135), (-0.24, -2.173, 6.525), (0.54, -2.846, 17.62), (0.54, -2.846, 16.96), (-0.24, -2.846, 7.83), (-0.24, -2.846, 7.177), (-0.24, -2.846, 6.525), (-0.24, -2.846, 13.05), (-0.24, -2.846, 12.4), (0.54, -2.842, 7.177), (0.54, -2.842, 7.83), (0.54, -2.842, 9.788), (0.54, -2.842, 10.44), (0.54, -2.842, 12.4), (0.54, -2.842, 13.05), (0.54, -2.842, 17.62), (0.54, -2.842, 18.27), (-0.24, -2.842, 17.62), (-0.24, -2.842, 15.01), (-0.24, -2.842, 12.4), (-0.24, -2.842, 11.74), (-0.24, -2.842, 9.787), (-0.24, -2.842, 7.177), (0.54, -2.842, 16.96), (-0.24, -2.842, 18.27), (-0.24, -2.842, 15.66), (-0.24, -2.842, 13.05), (-0.24, -2.842, 10.44), (-0.24, -2.842, 7.83), (1.0, 1.171, 12.94), (0.9982, 1.171, 5.715), (-0.7242, 1.171, 12.95), (0.7126, 1.0, 0.0), (0.4253, 1.0, 0.0), (0.1379, 1.0, 0.0), (-0.1495, 1.0, 0.0), (-0.4368, 1.0, 0.0), (0.7126, 0.9627, 26.1), (0.4253, 0.9627, 26.1), (0.1379, 0.9627, 26.1), (-0.1495, 0.9627, 26.1), (-0.4368, 0.9627, 26.1), (0.7126, 1.0, 20.18), (0.4253, 1.0, 20.18), (0.1379, 1.0, 20.18), (-0.1495, 1.0, 20.18), (-0.4368, 1.0, 20.17), (-0.4374, 1.0, 5.731), (-0.1507, 1.0, 5.731), (0.1361, 1.0, 5.731), (0.4228, 1.0, 5.731), (0.7096, 1.0, 5.731), (0.7126, 1.171, 20.18), (0.4253, 1.171, 20.18), (0.1379, 1.171, 20.18), (-0.1495, 1.171, 20.18), (-0.4368, 1.171, 20.17), (-0.4374, 1.171, 5.731), (-0.1507, 1.171, 5.731), (0.1361, 1.171, 5.731), (0.4228, 1.171, 5.731), (0.7096, 1.171, 5.731), (0.54, -2.101, 0.0), (0.54, -1.551, 0.0), (0.5027, -2.101, 31.8), (0.5027, -1.551, 31.8), (0.54, -0.4672, 26.1), (0.54, 0.06555, 26.1), (0.5027, -0.4672, 31.8), (0.5027, 0.06555, 31.8), (0.6933, -1.0, 0.0), (0.8467, -1.0, 0.0), (0.6933, -0.9627, 26.1), (0.8467, -0.9627, 26.1), (1.0, 0.5, 0.0), (0.9627, 0.5, 26.1), (-1.0, 0.5, 0.0), (-1.0, 0.0, 0.0), (-1.0, -0.5, 0.0), (-0.9627, 0.5, 26.1), (-0.9627, 0.0, 26.1), (-0.9627, -0.5, 26.1), (-0.24, -1.551, 0.0), (-0.24, -2.101, 0.0), (-0.2392, 0.06555, 26.1), (-0.2396, -0.4672, 26.1), (-0.2027, -1.551, 31.8), (-0.2027, -2.101, 31.8), (-0.2018, 0.06552, 31.8), (-0.2023, -0.4673, 31.8), (0.01999, -2.652, 0.0), (0.28, -2.652, 0.0), (0.01999, -2.615, 31.8), (0.28, -2.615, 31.8), (-0.81, -1.0, 0.0), (-0.62, -1.0, 0.0), (-0.43, -1.0, 0.0), (-0.81, -0.9627, 26.1), (-0.62, -0.9627, 26.1), (-0.43, -0.9627, 26.1), (-1.0, -0.5, 26.1), (-1.0, -1.0, 26.1), (0.8467, -1.0, 26.1), (1.0, -1.0, 26.1), (1.0, 0.5, 26.1), (1.0, 1.0, 26.1), (-0.7242, 1.0, 26.1), (-1.0, 1.0, 26.1), (-0.24, -1.0, 26.1), (0.54, -1.0, 26.1), (-0.43, -1.0, 26.1), (-0.4368, 1.0, 26.1), (0.28, -2.652, 31.8), (0.54, -2.652, 31.8), (0.54, -1.551, 31.8), (0.54, -1.0, 31.8), (-0.24, -2.101, 31.8), (-0.24, -2.652, 31.8), (-0.2387, 0.5983, 31.8), (0.54, 0.5983, 31.8), (-0.2396, -0.4672, 31.8), (-0.24, -1.0, 31.8), (0.54, 0.06555, 31.8), (1.0, -0.5, 26.1), (1.0, 0.0, 26.1), (0.7126, 1.0, 26.1), (0.4253, 1.0, 26.1), (0.1379, 1.0, 26.1), (-0.1495, 1.0, 26.1), (0.54, -2.101, 31.8), (0.54, -0.4672, 31.8), (0.6933, -1.0, 26.1), (-1.0, 0.5, 26.1), (-1.0, 0.0, 26.1), (-0.24, -1.551, 31.8), (-0.2392, 0.06555, 31.8), (0.01999, -2.652, 31.8), (-0.81, -1.0, 26.1), (-0.62, -1.0, 26.1), (-0.9627, -0.5, 25.59), (-0.9627, -0.9627, 25.59), (0.8467, -0.9627, 25.59), (0.9627, -0.9627, 25.59), (0.9627, 0.5, 25.59), (0.9627, 0.9627, 25.59), (-0.7242, 0.9627, 25.59), (-0.9627, 0.9627, 25.59), (-0.24, -0.9627, 25.59), (0.54, -0.9627, 25.59), (-0.43, -0.9627, 25.59), (-0.4368, 0.9627, 25.59), (0.28, -2.615, 31.29), (0.5027, -2.615, 31.29), (0.5027, -1.551, 31.29), (0.5027, -1.0, 31.29), (-0.2027, -2.101, 31.29), (-0.2027, -2.615, 31.29), (-0.2014, 0.561, 31.29), (0.5027, 0.561, 31.29), (-0.2023, -0.4673, 31.29), (-0.2027, -1.0, 31.29), (0.5027, 0.06555, 31.29), (0.9627, -0.5, 25.59), (0.9627, 0.0, 25.59), (0.7126, 0.9627, 25.59), (0.4253, 0.9627, 25.59), (0.1379, 0.9627, 25.59), (-0.1495, 0.9627, 25.59), (0.5027, -2.101, 31.29), (0.5027, -0.4672, 31.29), (0.6933, -0.9627, 25.59), (-0.9627, 0.5, 25.59), (-0.9627, 0.0, 25.59), (-0.2027, -1.551, 31.29), (-0.2018, 0.06552, 31.29), (0.01999, -2.615, 31.29), (-0.81, -0.9627, 25.59), (-0.62, -0.9627, 25.59)], [], [(0, 306, 305, 304, 2, 8, 264, 263, 262, 261, 260, 3, 302, 38, 40, 1, 299, 298, 5, 6, 324, 323, 322), (6, 10, 9, 5, 291, 290, 4, 319, 318, 7, 311, 310), (320, 321, 379, 403), (313, 336, 349, 348), (302, 3, 28, 29, 333, 332), (8, 2, 335, 334, 30, 31), (5, 168, 170, 6), (9, 10, 20, 21), (324, 6, 170, 336, 338), (10, 6, 170, 336, 313, 312, 20), (306, 0, 329, 328), (5, 9, 21, 295, 294, 337, 169, 168), (299, 1, 331, 330), (293, 24, 382, 381), (295, 21, 347, 350), (21, 20, 346, 347), (289, 280, 34, 257, 33, 258, 36), (275, 31, 37, 285), (274, 30, 334, 339), (260, 279, 32, 28, 3), (28, 32, 36, 258, 33), (31, 30, 35, 259, 37), (270, 29, 34, 280), (29, 28, 33, 257, 34), (45, 43, 352, 351), (1, 40, 44, 94, 66, 80, 52, 95, 67, 81, 53, 96, 68, 82, 54, 97, 69, 83, 55, 98, 70, 84, 56, 99, 71, 85, 57, 87, 59, 73, 45, 351, 331), (40, 38, 42, 44), (73, 72, 43, 45), (80, 74, 46, 52), (81, 75, 47, 53), (82, 76, 48, 54), (83, 77, 49, 55), (84, 78, 50, 56), (85, 79, 51, 57), (76, 82, 152, 146), (44, 42, 100, 101), (92, 64, 127, 126), (83, 69, 137, 153), (77, 83, 153, 147), (91, 63, 125, 124), (82, 68, 135, 152), (78, 84, 154, 148), (90, 62, 123, 122), (81, 67, 133, 151), (79, 85, 155, 149), (89, 61, 121, 120), (80, 66, 131, 150), (88, 60, 119, 118), (65, 79, 149, 129), (59, 87, 116, 117), (64, 78, 148, 127), (86, 58, 115, 114), (63, 77, 147, 125), (57, 51, 112, 113), (62, 76, 146, 123), (140, 128, 129, 141), (138, 126, 127, 139), (136, 124, 125, 137), (134, 122, 123, 135), (132, 120, 121, 133), (130, 118, 119, 131), (116, 114, 115, 117), (113, 112, 114, 116), (101, 100, 118, 130), (103, 102, 120, 132), (105, 104, 122, 134), (107, 106, 124, 136), (109, 108, 126, 138), (111, 110, 128, 140), (141, 129, 149, 155), (139, 127, 148, 154), (137, 125, 147, 153), (135, 123, 146, 152), (133, 121, 145, 151), (131, 119, 144, 150), (117, 115, 142, 143), (84, 70, 139, 154), (93, 65, 129, 128), (75, 81, 151, 145), (85, 71, 141, 155), (66, 94, 130, 131), (74, 80, 150, 144), (51, 86, 114, 112), (67, 95, 132, 133), (72, 73, 143, 142), (87, 57, 113, 116), (68, 96, 134, 135), (42, 88, 118, 100), (69, 97, 136, 137), (46, 89, 120, 102), (70, 98, 138, 139), (47, 90, 122, 104), (71, 99, 140, 141), (48, 91, 124, 106), (49, 92, 126, 108), (50, 93, 128, 110), (94, 44, 101, 130), (95, 52, 103, 132), (96, 53, 105, 134), (97, 54, 107, 136), (52, 46, 102, 103), (98, 55, 109, 138), (58, 72, 142, 115), (53, 47, 104, 105), (99, 56, 111, 140), (73, 59, 117, 143), (54, 48, 106, 107), (60, 74, 144, 119), (55, 49, 108, 109), (61, 75, 145, 121), (56, 50, 110, 111), (318, 364, 345, 17, 162, 198, 212, 176, 163, 197, 215, 177, 164, 196, 219, 178, 165, 195, 222, 179, 166, 194, 225, 180, 167, 7), (290, 357, 341, 18, 161, 188, 183, 175, 160, 221, 211, 174, 159, 181, 186, 173, 158, 224, 210, 172, 157, 189, 184, 171, 156, 4), (310, 362, 349, 336, 170, 6), (169, 337, 336, 170, 168), (159, 192, 241, 242), (158, 191, 239, 240), (193, 230, 231, 175), (203, 233, 232, 166), (180, 234, 233, 203), (201, 236, 235, 164), (157, 190, 237, 238), (161, 193, 243, 244), (199, 162, 252, 245), (200, 163, 253, 246), (201, 164, 254, 247), (202, 165, 255, 249), (203, 166, 256, 250), (178, 201, 247, 248), (193, 175, 251, 243), (30, 274, 284, 35), (274, 273, 283, 284), (273, 272, 282, 283), (272, 271, 281, 282), (271, 270, 280, 281), (8, 31, 275, 264), (264, 275, 276, 263), (263, 276, 277, 262), (262, 277, 278, 261), (261, 278, 279, 260), (29, 270, 353, 333), (270, 271, 354, 353), (271, 272, 355, 354), (272, 273, 356, 355), (273, 274, 339, 356), (32, 279, 289, 36), (279, 278, 288, 289), (278, 277, 287, 288), (277, 276, 286, 287), (276, 275, 285, 286), (37, 259, 35, 284, 285), (285, 284, 283, 286), (286, 283, 282, 287), (287, 282, 281, 288), (288, 281, 280, 289), (337, 343, 342, 291, 5, 168, 169), (291, 342, 357, 290), (337, 294, 358, 343), (294, 295, 350, 358), (5, 298, 359, 337, 169, 168), (298, 299, 330, 359), (38, 302, 332, 352, 43, 72, 58, 86, 51, 79, 65, 93, 50, 78, 64, 92, 49, 77, 63, 91, 48, 76, 62, 90, 47, 75, 61, 89, 46, 74, 60, 88, 42), (2, 304, 360, 335), (304, 305, 361, 360), (305, 306, 328, 361), (17, 345, 344, 311, 7, 167, 180, 229, 218, 166, 179, 228, 187, 165, 178, 227, 217, 164, 177, 209, 182, 163, 176, 185, 214, 162), (311, 344, 362, 310), (20, 312, 363, 346), (312, 313, 348, 363), (18, 341, 340, 319, 4, 156, 171, 226, 204, 157, 172, 223, 205, 158, 173, 220, 206, 159, 174, 216, 207, 160, 175, 213, 208, 161), (319, 340, 364, 318), (0, 322, 365, 329), (322, 323, 366, 365), (323, 324, 338, 366), (12, 309, 328, 329), (14, 301, 330, 331), (15, 303, 332, 333), (11, 16, 334, 335), (13, 19, 336, 337), (19, 327, 338, 336), (16, 269, 339, 334), (23, 321, 340, 341), (24, 293, 342, 343), (22, 315, 344, 345), (26, 27, 347, 346), (25, 317, 348, 349), (27, 297, 350, 347), (39, 41, 351, 352), (41, 14, 331, 351), (265, 15, 333, 353), (266, 265, 353, 354), (267, 266, 354, 355), (268, 267, 355, 356), (269, 268, 356, 339), (292, 23, 341, 357), (293, 292, 357, 342), (296, 24, 343, 358), (297, 296, 358, 350), (300, 13, 337, 359), (301, 300, 359, 330), (303, 39, 352, 332), (307, 11, 335, 360), (308, 307, 360, 361), (309, 308, 361, 328), (314, 25, 349, 362), (315, 314, 362, 344), (316, 26, 346, 363), (317, 316, 363, 348), (320, 22, 345, 364), (321, 320, 364, 340), (325, 12, 329, 365), (326, 325, 365, 366), (327, 326, 366, 338), (368, 404, 405, 377, 375, 376, 398, 369, 370, 390, 391, 371, 372, 392, 393, 394, 395, 378, 373, 374, 399, 400, 367), (388, 401, 383, 384, 403, 379, 380, 396, 381, 382, 397, 389, 386, 385, 402, 387), (24, 296, 397, 382), (315, 22, 384, 383), (12, 325, 404, 368), (296, 297, 389, 397), (27, 26, 385, 386), (325, 326, 405, 404), (13, 300, 398, 376), (317, 25, 388, 387), (326, 327, 377, 405), (300, 301, 369, 398), (297, 27, 386, 389), (39, 303, 371, 391), (41, 39, 391, 390), (309, 12, 368, 367), (11, 307, 399, 374), (14, 41, 390, 370), (301, 14, 370, 369), (307, 308, 400, 399), (15, 265, 392, 372), (303, 15, 372, 371), (308, 309, 367, 400), (265, 266, 393, 392), (16, 11, 374, 373), (25, 314, 401, 388), (266, 267, 394, 393), (19, 13, 376, 375), (314, 315, 383, 401), (267, 268, 395, 394), (327, 19, 375, 377), (26, 316, 402, 385), (268, 269, 378, 395), (269, 16, 373, 378), (316, 317, 387, 402), (23, 292, 396, 380), (321, 23, 380, 379), (22, 320, 403, 384), (292, 293, 381, 396)])
_uv = me_plane_002.uv_layers.new(name='UVMap')
_uv.uv.foreach_set('vector', [0.5258, 0.4753, 0.5258, 0.4894, 0.5258, 0.5035, 0.5258, 0.5176, 0.5258, 0.5317, 0.5181, 0.5317, 0.51, 0.5317, 0.5019, 0.5317, 0.4938, 0.5317, 0.4857, 0.5317, 0.4776, 0.5317, 0.4695, 0.5317, 0.4695, 0.5176, 0.4695, 0.5035, 0.4695, 0.4894, 0.4695, 0.4753, 0.4738, 0.4753, 0.4781, 0.4753, 0.4824, 0.4753, 0.5044, 0.4753, 0.5098, 0.4753, 0.5151, 0.4753, 0.5205, 0.4753, 0.3953, 0.5525, 0.3953, 0.5074, 0.4173, 0.5074, 0.4173, 0.5525, 0.5254, 0.4753, 0.5099, 0.4753, 0.4943, 0.4753, 0.4943, 0.4679, 0.4943, 0.4606, 0.4943, 0.4533, 0.5099, 0.4533, 0.5254, 0.4533, 0.4608, 0.4594, 0.4682, 0.4594, 0.4682, 0.4737, 0.4608, 0.4737, 0.5416, 0.0, 0.5567, 0.0, 0.5567, 0.1607, 0.5416, 0.1607, 0.347, 0.7357, 0.3329, 0.7357, 0.3329, 0.575, 0.3329, 0.167, 0.3329, 0.0, 0.347, 4.776e-08, 0.4307, 0.0, 0.4395, 3.312e-05, 0.4395, 0.6493, 0.4326, 0.6494, 0.4307, 0.5018, 0.43, 0.182, 0.3953, 0.5074, 0.3953, 0.3603, 0.4173, 0.3603, 0.4173, 0.5074, 0.2117, 0.7357, 0.1897, 0.7357, 0.1897, 0.0, 0.2117, 0.0, 0.4608, 0.5444, 0.4569, 0.5446, 0.4532, 0.4355, 0.4532, 0.0, 0.4608, 6.357e-05, 0.04506, 0.7358, 5.82e-08, 0.7358, 0.0, 0.5886, 5.229e-06, 0.0, 0.01502, 9.552e-08, 0.03004, 2.388e-07, 0.04506, 3.343e-07, 0.3611, 0.7357, 0.347, 0.7357, 0.347, 4.776e-08, 0.3611, 0.0, 0.09011, 0.7358, 0.04506, 0.7358, 0.04506, 0.0, 0.06008, 0.0, 0.07509, 4.776e-08, 0.09011, 4.776e-08, 0.09011, 0.1471, 0.09011, 0.5886, 0.5342, 0.427, 0.5267, 0.4269, 0.5267, 0.0, 0.5342, 8.635e-05, 0.6083, 0.5438, 0.5928, 0.5438, 0.5928, 0.5296, 0.6083, 0.5296, 0.2267, 0.5849, 0.2117, 0.5849, 0.2117, 0.4242, 0.2267, 0.4242, 0.6139, 0.5446, 0.6139, 0.5665, 0.4532, 0.5665, 0.4532, 0.5446, 0.4395, 0.3693, 0.4459, 0.0, 0.4532, 0.0001265, 0.4501, 0.1852, 0.4532, 0.3704, 0.45, 0.3699, 0.4468, 0.3695, 0.4094, 0.567, 0.4175, 0.567, 0.4175, 0.5718, 0.4094, 0.5718, 0.5894, 0.0, 0.5975, 0.0, 0.5975, 0.167, 0.5894, 0.167, 0.5976, 0.167, 0.5976, 0.3286, 0.5895, 0.3286, 0.5894, 0.3277, 0.5895, 0.167, 0.5252, 0.5397, 0.5252, 0.5406, 0.5203, 0.5406, 0.5203, 0.5402, 0.5203, 0.5397, 0.5813, 0.0, 0.5813, 0.4072, 0.5765, 0.4072, 0.5765, 0.2036, 0.5765, 0.0, 0.4175, 0.5621, 0.4094, 0.5621, 0.4094, 0.5573, 0.4175, 0.5573, 0.5765, 4.776e-08, 0.5765, 0.408, 0.5717, 0.408, 0.5717, 0.204, 0.5717, 0.0, 0.5084, 0.4391, 0.4943, 0.4391, 0.4943, 0.4072, 0.5084, 0.4072, 0.1897, 0.5974, 0.1893, 0.5975, 0.1879, 0.5907, 0.1875, 0.5884, 0.187, 0.585, 0.1862, 0.5798, 0.1852, 0.5716, 0.1839, 0.5582, 0.1822, 0.5359, 0.1802, 0.4976, 0.1783, 0.4293, 0.1783, 0.3036, 0.1739, 0.2889, 0.1699, 0.2741, 0.1665, 0.2593, 0.1635, 0.2444, 0.1611, 0.2296, 0.1592, 0.2147, 0.1578, 0.1998, 0.1569, 0.1849, 0.1565, 0.1701, 0.1567, 0.1553, 0.1573, 0.1406, 0.1584, 0.126, 0.16, 0.1115, 0.1622, 0.09709, 0.1646, 0.08277, 0.167, 0.06845, 0.1694, 0.05412, 0.1718, 0.0398, 0.1742, 0.02548, 0.1785, 0.0, 0.1897, 0.001894, 0.6547, 0.5665, 0.6547, 0.5806, 0.4532, 0.5806, 0.4532, 0.5665, 0.5499, 0.4577, 0.5358, 0.4577, 0.5358, 0.4398, 0.5499, 0.4398, 0.4094, 0.5704, 0.3953, 0.5704, 0.3953, 0.5525, 0.4094, 0.5525, 0.5698, 0.4288, 0.5557, 0.4288, 0.5557, 0.4109, 0.5698, 0.4109, 0.5557, 0.4288, 0.5416, 0.4288, 0.5416, 0.4109, 0.5557, 0.4109, 0.3893, 0.5446, 0.3752, 0.5446, 0.3752, 0.5267, 0.3893, 0.5267, 0.3893, 0.5626, 0.3752, 0.5626, 0.3752, 0.5446, 0.3893, 0.5446, 0.564, 0.4577, 0.5499, 0.4577, 0.5499, 0.4398, 0.564, 0.4398, 0.5764, 0.4257, 0.5764, 0.4398, 0.5761, 0.4393, 0.5742, 0.4261, 0.576, 0.4577, 0.576, 0.4718, 0.5738, 0.4714, 0.5757, 0.4581, 0.5615, 0.3536, 0.5615, 0.3356, 0.5637, 0.3356, 0.5637, 0.3536, 0.2471, 0.4606, 0.2471, 0.4426, 0.2476, 0.4426, 0.2476, 0.4606, 0.572, 0.4109, 0.572, 0.425, 0.5717, 0.4246, 0.5698, 0.4113, 0.5659, 0.3894, 0.5659, 0.3715, 0.5681, 0.3715, 0.5681, 0.3894, 0.5258, 0.544, 0.5438, 0.544, 0.5438, 0.5445, 0.5258, 0.5445, 0.5738, 0.4577, 0.5738, 0.4718, 0.5735, 0.4714, 0.5717, 0.4581, 0.4874, 0.542, 0.4695, 0.542, 0.4695, 0.5398, 0.4874, 0.5398, 0.4183, 0.4754, 0.4183, 0.4933, 0.4178, 0.4933, 0.4178, 0.4754, 0.2439, 0.559, 0.2439, 0.5731, 0.2436, 0.5726, 0.2417, 0.5594, 0.5227, 0.4251, 0.5227, 0.4072, 0.5249, 0.4072, 0.5249, 0.4251, 0.2476, 0.4785, 0.2476, 0.4965, 0.2471, 0.4965, 0.2471, 0.4785, 0.5681, 0.3894, 0.5681, 0.4074, 0.5659, 0.4074, 0.5659, 0.3894, 0.5637, 0.3536, 0.5637, 0.3356, 0.5659, 0.3356, 0.5659, 0.3536, 0.4183, 0.4516, 0.4183, 0.4337, 0.4189, 0.4337, 0.4189, 0.4516, 0.5637, 0.4074, 0.5637, 0.3894, 0.5659, 0.3894, 0.5659, 0.4074, 0.5637, 0.3715, 0.5637, 0.3536, 0.5659, 0.3536, 0.5659, 0.3715, 0.5615, 0.3894, 0.5615, 0.3715, 0.5637, 0.3715, 0.5637, 0.3894, 0.246, 0.559, 0.246, 0.5731, 0.2439, 0.5726, 0.2457, 0.5594, 0.5264, 0.4395, 0.5084, 0.4395, 0.5084, 0.4373, 0.5264, 0.4373, 0.4528, 0.6092, 0.4395, 0.6092, 0.4395, 0.5912, 0.4528, 0.5912, 0.3886, 0.5984, 0.3752, 0.5984, 0.3752, 0.5805, 0.3886, 0.5805, 0.5537, 0.4577, 0.5537, 0.4711, 0.5358, 0.4711, 0.5358, 0.4577, 0.5774, 0.4577, 0.564, 0.4577, 0.564, 0.4398, 0.5774, 0.4398, 0.4528, 0.5554, 0.4395, 0.5554, 0.4395, 0.5374, 0.4528, 0.5374, 0.2251, 0.6029, 0.2117, 0.6029, 0.2117, 0.5849, 0.2251, 0.5849, 0.3243, 0.6065, 0.311, 0.6065, 0.311, 0.5886, 0.3243, 0.5886, 0.2384, 0.6029, 0.2251, 0.6029, 0.2251, 0.5849, 0.2384, 0.5849, 0.48, 0.6147, 0.4666, 0.6147, 0.4666, 0.5968, 0.48, 0.5968, 0.5438, 0.5296, 0.5438, 0.5429, 0.5258, 0.5429, 0.5258, 0.5296, 0.5935, 0.5296, 0.5801, 0.5296, 0.5801, 0.5116, 0.5935, 0.5116, 0.4087, 0.5884, 0.3953, 0.5884, 0.3953, 0.5704, 0.4087, 0.5704, 0.4528, 0.5733, 0.4395, 0.5733, 0.4395, 0.5554, 0.4528, 0.5554, 0.4087, 0.6063, 0.3953, 0.6063, 0.3953, 0.5884, 0.4087, 0.5884, 0.5717, 0.4577, 0.5717, 0.4711, 0.5537, 0.4711, 0.5537, 0.4577, 0.4666, 0.6147, 0.4532, 0.6147, 0.4532, 0.5968, 0.4666, 0.5968, 0.6028, 0.5081, 0.5894, 0.5081, 0.5894, 0.4901, 0.6028, 0.4901, 0.3886, 0.5805, 0.3752, 0.5805, 0.3752, 0.5626, 0.3886, 0.5626, 0.5617, 0.5296, 0.5617, 0.5429, 0.5438, 0.5429, 0.5438, 0.5296, 0.4528, 0.5912, 0.4395, 0.5912, 0.4395, 0.5733, 0.4528, 0.5733, 0.6069, 0.5296, 0.5935, 0.5296, 0.5935, 0.5116, 0.6069, 0.5116, 0.4189, 0.4516, 0.4189, 0.4695, 0.4183, 0.4695, 0.4183, 0.4516, 0.5659, 0.3536, 0.5659, 0.3356, 0.5681, 0.3356, 0.5681, 0.3536, 0.2482, 0.5627, 0.2482, 0.5768, 0.2479, 0.5763, 0.2461, 0.5631, 0.4189, 0.3798, 0.4189, 0.3978, 0.4183, 0.3978, 0.4183, 0.3798, 0.2482, 0.4713, 0.2482, 0.4892, 0.2477, 0.4892, 0.2477, 0.4713, 0.3915, 0.5633, 0.3915, 0.5774, 0.3912, 0.5769, 0.3893, 0.5637, 0.5637, 0.3894, 0.5637, 0.3715, 0.5659, 0.3715, 0.5659, 0.3894, 0.4189, 0.3978, 0.4189, 0.4157, 0.4183, 0.4157, 0.4183, 0.3978, 0.5703, 0.3894, 0.5703, 0.4035, 0.57, 0.4031, 0.5681, 0.3899, 0.4183, 0.4574, 0.4183, 0.4754, 0.4178, 0.4754, 0.4178, 0.4574, 0.4178, 0.4574, 0.4178, 0.4754, 0.4173, 0.4754, 0.4173, 0.4574, 0.2483, 0.5447, 0.2483, 0.5627, 0.2461, 0.5627, 0.2461, 0.5447, 0.5358, 0.4716, 0.5537, 0.4716, 0.5537, 0.4721, 0.5358, 0.4721, 0.5681, 0.3894, 0.5681, 0.3715, 0.5703, 0.3715, 0.5703, 0.3894, 0.4189, 0.4695, 0.4189, 0.4875, 0.4183, 0.4875, 0.4183, 0.4695, 0.5681, 0.3715, 0.5681, 0.3536, 0.5703, 0.3536, 0.5703, 0.3715, 0.2477, 0.4713, 0.2477, 0.4533, 0.2482, 0.4533, 0.2482, 0.4713, 0.5681, 0.3536, 0.5681, 0.3356, 0.5703, 0.3356, 0.5703, 0.3536, 0.4684, 0.4879, 0.4684, 0.5059, 0.4662, 0.5059, 0.4662, 0.4879, 0.5615, 0.4074, 0.5615, 0.3894, 0.5637, 0.3894, 0.5637, 0.4074, 0.4178, 0.4754, 0.4178, 0.4933, 0.4173, 0.4933, 0.4173, 0.4754, 0.2487, 0.4533, 0.2487, 0.4713, 0.2482, 0.4713, 0.2482, 0.4533, 0.2487, 0.4713, 0.2487, 0.4892, 0.2482, 0.4892, 0.2482, 0.4713, 0.5358, 0.4711, 0.5537, 0.4711, 0.5537, 0.4716, 0.5358, 0.4716, 0.5763, 0.4109, 0.5763, 0.425, 0.5741, 0.4246, 0.576, 0.4113, 0.4183, 0.3782, 0.4183, 0.3603, 0.4189, 0.3603, 0.4189, 0.3782, 0.5615, 0.3715, 0.5615, 0.3536, 0.5637, 0.3536, 0.5637, 0.3715, 0.5742, 0.4257, 0.5742, 0.4398, 0.5721, 0.4393, 0.5739, 0.4261, 0.4189, 0.4157, 0.4189, 0.4337, 0.4183, 0.4337, 0.4183, 0.4157, 0.2476, 0.4606, 0.2476, 0.4785, 0.2471, 0.4785, 0.2471, 0.4606, 0.5741, 0.4109, 0.5741, 0.425, 0.572, 0.4246, 0.5738, 0.4113, 0.4693, 0.5247, 0.4693, 0.5426, 0.4671, 0.5426, 0.4671, 0.5247, 0.5701, 0.3214, 0.5701, 0.3355, 0.568, 0.335, 0.5698, 0.3218, 0.5681, 0.3536, 0.5681, 0.3715, 0.5659, 0.3715, 0.5659, 0.3536, 0.568, 0.3214, 0.568, 0.3355, 0.5658, 0.335, 0.5677, 0.3218, 0.3953, 0.359, 0.4124, 0.0, 0.4193, 0.0, 0.4193, 0.1514, 0.4193, 0.3594, 0.4141, 0.3594, 0.4079, 0.3594, 0.4078, 0.3603, 0.4016, 0.3602, 0.4016, 0.3592, 0.3953, 0.3591, 0.3953, 0.3591, 0.3953, 0.359, 0.3953, 0.359, 0.3953, 0.359, 0.3953, 0.359, 0.3953, 0.359, 0.3953, 0.359, 0.3953, 0.359, 0.3953, 0.359, 0.3953, 0.359, 0.3953, 0.359, 0.3953, 0.359, 0.3953, 0.359, 0.3953, 0.359, 0.3953, 0.359, 0.2117, 0.4211, 0.2316, 0.0, 0.2487, 0.0, 0.2487, 0.1776, 0.2487, 0.4216, 0.2338, 0.4216, 0.2265, 0.4215, 0.2264, 0.4242, 0.219, 0.4241, 0.2191, 0.4214, 0.2117, 0.4212, 0.2117, 0.4212, 0.2117, 0.4211, 0.2117, 0.4211, 0.2117, 0.4211, 0.2117, 0.4211, 0.2117, 0.4211, 0.2117, 0.4211, 0.2117, 0.4211, 0.2117, 0.4211, 0.2117, 0.4211, 0.2117, 0.4211, 0.2117, 0.4211, 0.2117, 0.4211, 0.2117, 0.4211, 0.2117, 0.4211, 0.2643, 5.97e-09, 0.2643, 0.8964, 0.2487, 0.8964, 0.2487, 0.7357, 0.2487, 0.1471, 0.2487, 0.0, 0.311, 0.1471, 0.311, 0.0, 0.3329, 0.0, 0.3329, 0.5886, 0.311, 0.5886, 0.2471, 0.4794, 0.2471, 0.4978, 0.2417, 0.4978, 0.2417, 0.4794, 0.2471, 0.4978, 0.2471, 0.5162, 0.2417, 0.5162, 0.2417, 0.4978, 0.2417, 0.4242, 0.2472, 0.4242, 0.2472, 0.4426, 0.2417, 0.4426, 0.453, 0.4072, 0.4476, 0.4072, 0.4476, 0.3888, 0.453, 0.3888, 0.453, 0.3888, 0.4476, 0.3888, 0.4476, 0.3704, 0.453, 0.3704, 0.453, 0.4256, 0.4476, 0.4256, 0.4476, 0.4072, 0.453, 0.4072, 0.4529, 0.4624, 0.4529, 0.4808, 0.4476, 0.4808, 0.4476, 0.4624, 0.4529, 0.4256, 0.4529, 0.444, 0.4476, 0.444, 0.4476, 0.4256, 0.2417, 0.461, 0.2417, 0.4426, 0.2471, 0.4426, 0.2471, 0.461, 0.4608, 0.5104, 0.4608, 0.492, 0.4662, 0.492, 0.4662, 0.5104, 0.4476, 0.4992, 0.4476, 0.4808, 0.4529, 0.4808, 0.4529, 0.4992, 0.4476, 0.5175, 0.4476, 0.4992, 0.4529, 0.4992, 0.4529, 0.5175, 0.2417, 0.4794, 0.2417, 0.461, 0.2471, 0.461, 0.2471, 0.4794, 0.4608, 0.492, 0.4608, 0.4737, 0.4662, 0.4737, 0.4662, 0.492, 0.4529, 0.444, 0.4529, 0.4624, 0.4476, 0.4624, 0.4476, 0.444, 0.5593, 0.4388, 0.5512, 0.4388, 0.5512, 0.434, 0.5593, 0.434, 0.5203, 0.5413, 0.5122, 0.5413, 0.5122, 0.5365, 0.5203, 0.5365, 0.4175, 0.5573, 0.4094, 0.5573, 0.4094, 0.5525, 0.4175, 0.5525, 0.5593, 0.434, 0.5512, 0.434, 0.5512, 0.4292, 0.5593, 0.4292, 0.5203, 0.5365, 0.5122, 0.5365, 0.5122, 0.5317, 0.5203, 0.5317, 0.4532, 0.5887, 0.6148, 0.5887, 0.6148, 0.5968, 0.4532, 0.5968, 0.6056, 0.3286, 0.6056, 0.4901, 0.5975, 0.4901, 0.5975, 0.3286, 0.5975, 0.3286, 0.5975, 0.4901, 0.5894, 0.4901, 0.5894, 0.3286, 0.6056, 2.612e-06, 0.6056, 0.1616, 0.5975, 0.1615, 0.5975, 0.0, 0.6057, 0.167, 0.6057, 0.3286, 0.5976, 0.3286, 0.5976, 0.167, 0.4395, 0.3704, 0.4476, 0.3704, 0.4476, 0.5374, 0.4395, 0.5374, 0.4532, 0.5887, 0.4532, 0.5806, 0.6203, 0.5806, 0.6203, 0.5887, 0.5813, 0.0, 0.5894, 4.776e-08, 0.5894, 0.167, 0.5813, 0.167, 0.5813, 0.167, 0.5894, 0.167, 0.5894, 0.334, 0.5813, 0.334, 0.5813, 0.334, 0.5894, 0.334, 0.5894, 0.5011, 0.5813, 0.5011, 0.5593, 0.4292, 0.5674, 0.4292, 0.5674, 0.434, 0.5593, 0.434, 0.5203, 0.5397, 0.5203, 0.5317, 0.5252, 0.5317, 0.5252, 0.5397, 0.4094, 0.5621, 0.4175, 0.5621, 0.4175, 0.567, 0.4094, 0.567, 0.3893, 0.5633, 0.3893, 0.5552, 0.3941, 0.5552, 0.3941, 0.5633, 0.564, 0.435, 0.5721, 0.435, 0.5721, 0.4398, 0.564, 0.4398, 0.347, 0.7357, 0.5506, 0.7357, 0.7542, 0.7357, 0.7542, 0.7438, 0.347, 0.7438, 0.5105, 0.0, 0.5105, 0.4072, 0.5024, 0.4072, 0.5025, 3.582e-07, 0.5186, 0.0, 0.5186, 0.4072, 0.5105, 0.4072, 0.5106, 7.044e-07, 0.5024, 0.0, 0.5024, 0.4072, 0.4943, 0.4072, 0.4944, 1.027e-06, 0.5267, 0.0, 0.5267, 0.4072, 0.5186, 0.4072, 0.5187, 1.373e-06, 0.2643, 0.1607, 0.2643, 0.0, 0.2798, 0.0, 0.2798, 0.8964, 0.2643, 0.8964, 0.2643, 0.7493, 0.2643, 0.3078, 0.2954, 0.0, 0.2954, 0.8929, 0.2798, 0.8929, 0.2798, 2.149e-06, 0.5717, 0.3214, 0.5567, 0.3214, 0.5567, 0.1607, 0.5717, 0.1607, 0.2417, 0.5849, 0.2267, 0.5849, 0.2267, 0.4242, 0.2417, 0.4242, 0.4631, 0.0, 0.4695, 6.484e-05, 0.4695, 0.4593, 0.4668, 0.4594, 0.4631, 0.3674, 0.4608, 0.2183, 0.5416, 0.427, 0.5342, 0.4269, 0.5342, 0.0, 0.5416, 8.635e-05, 0.1448, 0.0, 0.1565, 0.001485, 0.1565, 0.6183, 0.1563, 0.6184, 0.1562, 0.6178, 0.1561, 0.6175, 0.156, 0.6172, 0.156, 0.6169, 0.1559, 0.6166, 0.1558, 0.6163, 0.1557, 0.616, 0.1556, 0.6155, 0.1554, 0.6148, 0.1552, 0.6138, 0.1549, 0.6123, 0.1545, 0.6101, 0.154, 0.6068, 0.1532, 0.6017, 0.1522, 0.5935, 0.1508, 0.5799, 0.1489, 0.5569, 0.1468, 0.5165, 0.1447, 0.4433, 0.1447, 0.3057, 0.1403, 0.2905, 0.1363, 0.2752, 0.1329, 0.2598, 0.1301, 0.2444, 0.1277, 0.229, 0.1259, 0.2136, 0.1246, 0.1982, 0.1238, 0.1829, 0.1236, 0.1675, 1.0, 0.8964, 1.0, 0.9105, 0.2643, 0.9105, 0.2643, 0.8964, 1.0, 0.9105, 1.0, 0.9246, 0.2643, 0.9246, 0.2643, 0.9105, 0.3752, 0.7357, 0.3611, 0.7357, 0.3611, 0.0, 0.3752, 0.0, 0.1236, 0.00461, 0.1236, 0.00461, 0.1236, 0.00461, 0.1236, 0.692, 0.1092, 0.6936, 0.09393, 0.557, 0.09011, 0.5228, 0.1026, 0.5214, 0.1056, 0.5211, 0.1055, 0.52, 0.1085, 0.5197, 0.1086, 0.5208, 0.09662, 0.3493, 0.09647, 0.3471, 0.1025, 0.3467, 0.1026, 0.3489, 0.1086, 0.3486, 0.1085, 0.3464, 0.1145, 0.3462, 0.1146, 0.3484, 0.1116, 0.004707, 0.1115, 0.0003067, 0.1235, 0.0, 0.1236, 0.004401, 0.1236, 0.00461, 0.1236, 0.00461, 0.311, 0.0, 0.311, 0.8929, 0.2954, 0.8929, 0.2954, 2.149e-06, 0.5567, 0.3214, 0.5416, 0.3214, 0.5416, 0.1607, 0.5567, 0.1607, 0.5717, 0.1607, 0.5567, 0.1607, 0.5567, 0.0, 0.5717, 0.0, 0.3953, 0.001486, 0.3953, 0.001486, 0.3953, 0.001486, 0.3953, 0.5118, 0.3902, 0.5124, 0.3788, 0.411, 0.376, 0.3856, 0.3797, 0.3852, 0.382, 0.3849, 0.3819, 0.3846, 0.3841, 0.3844, 0.3842, 0.3847, 0.3753, 0.2574, 0.3752, 0.2568, 0.3797, 0.2565, 0.3797, 0.2571, 0.3842, 0.2569, 0.3841, 0.2562, 0.3886, 0.2561, 0.3886, 0.2567, 0.3864, 0.001558, 0.3864, 0.0002278, 0.3953, 0.0, 0.3953, 0.001331, 0.3953, 0.001486, 0.3953, 0.001486, 0.43, 0.0, 0.43, 0.6136, 0.4193, 0.6136, 0.4193, 7.295e-05, 0.4778, 0.4753, 0.4695, 0.4752, 0.4695, 0.0, 0.4778, 8.444e-05, 0.4861, 0.4753, 0.4778, 0.4752, 0.4778, 0.0, 0.4861, 8.444e-05, 0.4943, 0.4753, 0.4861, 0.4752, 0.4861, 0.0, 0.4943, 8.434e-05, 0.2487, 0.4403, 0.2487, 0.4533, 0.2477, 0.4533, 0.2477, 0.4392, 0.4619, 0.539, 0.4652, 0.539, 0.4652, 0.54, 0.4608, 0.54, 0.5064, 0.5434, 0.5194, 0.5434, 0.5194, 0.5445, 0.5053, 0.5445, 0.4694, 0.4971, 0.4694, 0.5038, 0.4684, 0.5038, 0.4684, 0.496, 0.4874, 0.5398, 0.5094, 0.5398, 0.5094, 0.5408, 0.4874, 0.5408, 0.4476, 0.5329, 0.4529, 0.5329, 0.4529, 0.5339, 0.4476, 0.5339, 0.4189, 0.4933, 0.4189, 0.5014, 0.4178, 0.5014, 0.4178, 0.4933, 0.538, 0.4362, 0.5443, 0.4362, 0.5443, 0.4373, 0.537, 0.4373, 0.5264, 0.4373, 0.5419, 0.4373, 0.5419, 0.4383, 0.5264, 0.4383, 0.4183, 0.3833, 0.4183, 0.3978, 0.4173, 0.3978, 0.4173, 0.3822, 0.4183, 0.3613, 0.4183, 0.3812, 0.4173, 0.3822, 0.4173, 0.3603, 0.4183, 0.4283, 0.4183, 0.4433, 0.4173, 0.4433, 0.4173, 0.4283, 0.4885, 0.5419, 0.5024, 0.5419, 0.5024, 0.5429, 0.4874, 0.5429, 0.4695, 0.543, 0.4836, 0.543, 0.4836, 0.5441, 0.4695, 0.5441, 0.4173, 0.4574, 0.4173, 0.4444, 0.4183, 0.4433, 0.4183, 0.4574, 0.4694, 0.4879, 0.4694, 0.495, 0.4684, 0.496, 0.4684, 0.4879, 0.4693, 0.5437, 0.4612, 0.5437, 0.4612, 0.5426, 0.4693, 0.5426, 0.2487, 0.4892, 0.2487, 0.4973, 0.2477, 0.4973, 0.2477, 0.4892, 0.4692, 0.4594, 0.4692, 0.4675, 0.4682, 0.4675, 0.4682, 0.4594, 0.5439, 0.4732, 0.5358, 0.4732, 0.5358, 0.4721, 0.5439, 0.4721, 0.4173, 0.4133, 0.4173, 0.3988, 0.4183, 0.3978, 0.4183, 0.4133, 0.5227, 0.4271, 0.5382, 0.4271, 0.5382, 0.4281, 0.5227, 0.4281, 0.5053, 0.5413, 0.5203, 0.5413, 0.5203, 0.5424, 0.5053, 0.5424, 0.5264, 0.4383, 0.5414, 0.4383, 0.5414, 0.4394, 0.5264, 0.4394, 0.4476, 0.535, 0.4519, 0.535, 0.4519, 0.536, 0.4476, 0.536, 0.4476, 0.536, 0.4519, 0.536, 0.4519, 0.5371, 0.4476, 0.5371, 0.5258, 0.5429, 0.5399, 0.5429, 0.5399, 0.544, 0.5258, 0.544, 0.4836, 0.543, 0.4705, 0.543, 0.4695, 0.542, 0.4836, 0.542, 0.5194, 0.5434, 0.5053, 0.5434, 0.5053, 0.5424, 0.5194, 0.5424, 0.5015, 0.544, 0.4874, 0.544, 0.4874, 0.5429, 0.5015, 0.5429, 0.5029, 0.5419, 0.4874, 0.5419, 0.4874, 0.5408, 0.5029, 0.5408, 0.5382, 0.4292, 0.5227, 0.4292, 0.5227, 0.4281, 0.5382, 0.4281, 0.2477, 0.4392, 0.2477, 0.4253, 0.2487, 0.4242, 0.2487, 0.4392, 0.4183, 0.4133, 0.4183, 0.4283, 0.4173, 0.4283, 0.4173, 0.4133, 0.2477, 0.5047, 0.2477, 0.4984, 0.2487, 0.4973, 0.2487, 0.5047, 0.5358, 0.4732, 0.5431, 0.4732, 0.5431, 0.4742, 0.5358, 0.4742, 0.4682, 0.4729, 0.4682, 0.4686, 0.4692, 0.4675, 0.4692, 0.4729, 0.4476, 0.5318, 0.4529, 0.5318, 0.4529, 0.5329, 0.4476, 0.5329, 0.4476, 0.5339, 0.4529, 0.5339, 0.4529, 0.535, 0.4476, 0.535, 0.5801, 0.5296, 0.5758, 0.5296, 0.5705, 0.5296, 0.5651, 0.5296, 0.5598, 0.5296, 0.5378, 0.5296, 0.5334, 0.5296, 0.5291, 0.5296, 0.5258, 0.5296, 0.5258, 0.5165, 0.5258, 0.5024, 0.5258, 0.4883, 0.5258, 0.4753, 0.5329, 0.4753, 0.541, 0.4753, 0.5491, 0.4753, 0.5572, 0.4753, 0.5653, 0.4753, 0.5734, 0.4753, 0.5801, 0.4753, 0.5801, 0.4883, 0.5801, 0.5024, 0.5801, 0.5165, 0.5416, 0.3669, 0.5416, 0.3514, 0.5416, 0.3358, 0.5416, 0.3214, 0.5479, 0.3214, 0.5553, 0.3214, 0.5615, 0.3214, 0.5615, 0.3358, 0.5615, 0.3514, 0.5615, 0.3669, 0.5615, 0.3819, 0.5615, 0.3969, 0.5615, 0.4109, 0.5417, 0.4109, 0.5417, 0.3969, 0.5417, 0.3819, 0.5256, 0.6111, 0.5105, 0.6111, 0.5105, 0.5968, 0.5256, 0.5968, 0.5548, 0.5968, 0.5693, 0.5968, 0.5693, 0.6111, 0.5548, 0.6111, 0.5615, 0.3214, 0.5658, 0.3214, 0.5658, 0.3356, 0.5615, 0.3356, 0.5406, 0.6111, 0.5256, 0.6111, 0.5256, 0.5968, 0.5406, 0.5968, 0.3752, 0.5124, 0.3951, 0.5124, 0.3951, 0.5267, 0.3752, 0.5267, 0.4476, 0.5175, 0.4529, 0.5175, 0.4529, 0.5318, 0.4476, 0.5318, 0.3893, 0.5409, 0.3936, 0.5409, 0.3936, 0.5552, 0.3893, 0.5552, 0.5406, 0.6118, 0.5406, 0.5968, 0.5548, 0.5968, 0.5548, 0.6118, 0.2417, 0.5305, 0.2471, 0.5305, 0.2471, 0.5447, 0.2417, 0.5447, 0.2417, 0.5447, 0.2461, 0.5447, 0.2461, 0.559, 0.2417, 0.559, 0.6028, 0.4901, 0.6168, 0.4901, 0.6168, 0.5044, 0.6028, 0.5044, 0.5838, 0.5968, 0.5979, 0.5968, 0.5979, 0.6111, 0.5838, 0.6111, 0.1565, 0.5975, 0.1706, 0.5975, 0.1706, 0.6117, 0.1565, 0.6117, 0.6056, 0.0, 0.6187, 0.0, 0.6187, 0.01426, 0.6056, 0.01426, 0.2117, 0.6029, 0.2247, 0.6029, 0.2247, 0.6171, 0.2117, 0.6171, 0.2251, 0.6029, 0.2381, 0.6029, 0.2381, 0.6171, 0.2251, 0.6171, 0.4662, 0.4737, 0.4695, 0.4737, 0.4695, 0.4879, 0.4662, 0.4879, 0.1706, 0.5975, 0.1847, 0.5975, 0.1847, 0.6117, 0.1706, 0.6117, 0.537, 0.4362, 0.537, 0.4292, 0.5512, 0.4292, 0.5512, 0.4362, 0.6056, 0.01426, 0.6187, 0.01426, 0.6187, 0.02852, 0.6056, 0.02852, 0.5979, 0.5968, 0.612, 0.5968, 0.612, 0.6111, 0.5979, 0.6111, 0.5084, 0.4373, 0.5084, 0.4292, 0.5227, 0.4292, 0.5227, 0.4373, 0.4608, 0.5104, 0.4676, 0.5104, 0.4676, 0.5247, 0.4608, 0.5247, 0.48, 0.5968, 0.4955, 0.5968, 0.4955, 0.6111, 0.48, 0.6111, 0.4837, 0.5398, 0.4837, 0.5317, 0.498, 0.5317, 0.498, 0.5398, 0.5227, 0.4072, 0.5227, 0.4292, 0.5084, 0.4292, 0.5084, 0.4072, 0.5617, 0.5296, 0.5773, 0.5296, 0.5773, 0.5438, 0.5617, 0.5438, 0.5227, 0.4373, 0.5227, 0.4292, 0.537, 0.4292, 0.537, 0.4373, 0.3893, 0.5267, 0.3947, 0.5267, 0.3947, 0.5409, 0.3893, 0.5409, 0.3752, 0.5984, 0.3892, 0.5984, 0.3892, 0.6127, 0.3752, 0.6127, 0.498, 0.5398, 0.498, 0.5317, 0.5122, 0.5317, 0.5122, 0.5398, 0.4695, 0.5398, 0.4695, 0.5317, 0.4837, 0.5317, 0.4837, 0.5398, 0.4955, 0.5968, 0.5105, 0.5968, 0.5105, 0.6111, 0.4955, 0.6111, 0.5838, 0.6111, 0.5693, 0.6111, 0.5693, 0.5968, 0.5838, 0.5968, 0.4608, 0.5247, 0.4671, 0.5247, 0.4671, 0.539, 0.4608, 0.539, 0.2417, 0.5162, 0.248, 0.5162, 0.248, 0.5305, 0.2417, 0.5305, 0.5928, 0.5438, 0.5773, 0.5438, 0.5773, 0.5296, 0.5928, 0.5296])
me_plane_002.materials.append(mat_material)
me_plane_002.use_remesh_fix_poles = True
me_plane_002.use_remesh_preserve_attributes = False
me_plane_002.update()

# ---- objects
ob_balconies = bpy.data.objects.new('Balconies', me_plane)
ob_beacon_point_run = bpy.data.objects.new('Beacon Point Run', me_plane_002)

# ---- transforms, parenting, visibility, modifiers, constraints
ob_balconies.location = (0.0, 0.0, 0.0)
ob_balconies.scale = (22.9, 8.773, 1.0)
ob_beacon_point_run.location = (0.0, 0.0, 0.0)
ob_beacon_point_run.scale = (22.9, 8.773, 1.0)

# ---- collection membership
col_collection.objects.link(ob_balconies)
col_collection.objects.link(ob_beacon_point_run)

# ---- scene / render settings (as saved in the file)
scene.frame_start = 1; scene.frame_end = 250; scene.frame_set(1)
scene.render.engine = 'BLENDER_EEVEE_NEXT'
scene.cycles.sampling_pattern = 'TABULATED_SOBOL'
scene.cycles.use_light_tree = False
scene.view_settings.view_transform = 'Filmic'
bpy.context.view_layer.update()

# ---- added for rendering (the .blend has no active camera and no usable light): camera, sun
cam_auto = bpy.data.cameras.new('AutoCamera')
cam_auto.lens = 50.0
cam_auto.sensor_width = 36.0
cam_auto.clip_end = 1090.99
ob_auto_camera = bpy.data.objects.new('AutoCamera', cam_auto)
scene.collection.objects.link(ob_auto_camera)
ob_auto_camera.location = (63.0402, -81.9473, 65.6321)
ob_auto_camera.rotation_euler = (1.09748, -7.21219e-08, 0.694738)
scene.camera = ob_auto_camera
light_auto_sun = bpy.data.lights.new('AutoSun', 'SUN')
light_auto_sun.energy = 3.0
light_auto_sun.angle = 0.0523599
ob_auto_sun = bpy.data.objects.new('AutoSun', light_auto_sun)
scene.collection.objects.link(ob_auto_sun)
ob_auto_sun.rotation_euler = (0.872665, 0.174533, 0.523599)
bpy.context.view_layer.update()
